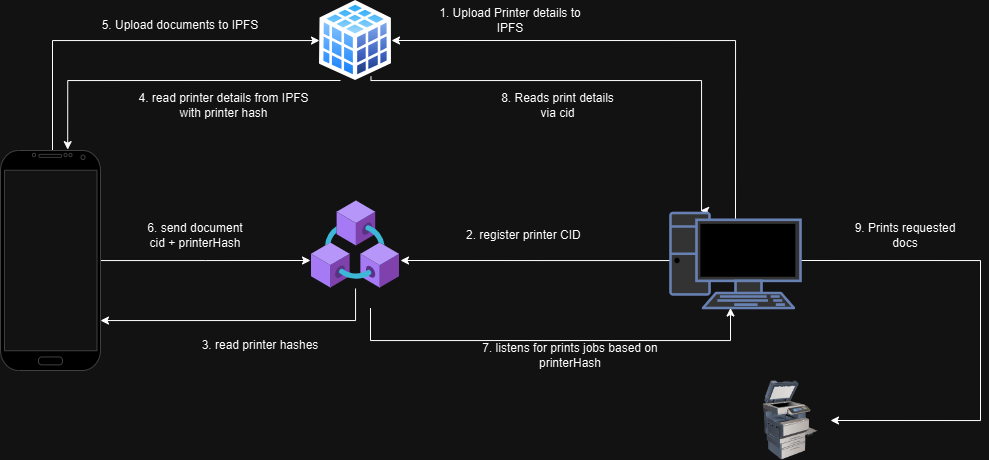

The diagram above was exported from draw.io. Its source (the exported page's mxGraphModel, read from the mxfile embedded in the PNG):
<mxGraphModel dx="954" dy="517" grid="1" gridSize="10" guides="1" tooltips="1" connect="1" arrows="1" fold="1" page="1" pageScale="1" pageWidth="850" pageHeight="1100" math="0" shadow="0">
  <root>
    <mxCell id="0" />
    <mxCell id="1" parent="0" />
    <mxCell id="apiNhhwgixOS0mwPJeVl-1" value="" style="image;aspect=fixed;html=1;points=[];align=center;fontSize=12;image=img/lib/azure2/blockchain/Azure_Blockchain_Service.svg;" vertex="1" parent="1">
      <mxGeometry x="381" y="260" width="88" height="88" as="geometry" />
    </mxCell>
    <mxCell id="apiNhhwgixOS0mwPJeVl-25" style="edgeStyle=orthogonalEdgeStyle;rounded=0;orthogonalLoop=1;jettySize=auto;html=1;exitX=0.75;exitY=1;exitDx=0;exitDy=0;" edge="1" parent="1" source="apiNhhwgixOS0mwPJeVl-2">
      <mxGeometry relative="1" as="geometry">
        <mxPoint x="770" y="270" as="targetPoint" />
        <Array as="points">
          <mxPoint x="441" y="140" />
          <mxPoint x="771" y="140" />
        </Array>
      </mxGeometry>
    </mxCell>
    <mxCell id="apiNhhwgixOS0mwPJeVl-2" value="" style="image;aspect=fixed;perimeter=ellipsePerimeter;html=1;align=center;shadow=0;dashed=0;spacingTop=3;image=img/lib/active_directory/database_cube.svg;" vertex="1" parent="1">
      <mxGeometry x="389" y="60" width="72" height="80" as="geometry" />
    </mxCell>
    <mxCell id="apiNhhwgixOS0mwPJeVl-3" value="" style="image;html=1;image=img/lib/clip_art/computers/Printer_Commercial_128x128.png" vertex="1" parent="1">
      <mxGeometry x="820" y="440" width="80" height="80" as="geometry" />
    </mxCell>
    <mxCell id="apiNhhwgixOS0mwPJeVl-11" style="edgeStyle=orthogonalEdgeStyle;rounded=0;orthogonalLoop=1;jettySize=auto;html=1;entryX=1;entryY=0.5;entryDx=0;entryDy=0;exitX=0.5;exitY=0.07;exitDx=0;exitDy=0;exitPerimeter=0;" edge="1" parent="1" source="apiNhhwgixOS0mwPJeVl-4" target="apiNhhwgixOS0mwPJeVl-2">
      <mxGeometry relative="1" as="geometry">
        <Array as="points">
          <mxPoint x="805" y="100" />
        </Array>
      </mxGeometry>
    </mxCell>
    <mxCell id="apiNhhwgixOS0mwPJeVl-15" style="edgeStyle=orthogonalEdgeStyle;rounded=0;orthogonalLoop=1;jettySize=auto;html=1;" edge="1" parent="1" source="apiNhhwgixOS0mwPJeVl-4">
      <mxGeometry relative="1" as="geometry">
        <mxPoint x="470" y="320" as="targetPoint" />
      </mxGeometry>
    </mxCell>
    <mxCell id="apiNhhwgixOS0mwPJeVl-16" style="edgeStyle=orthogonalEdgeStyle;rounded=0;orthogonalLoop=1;jettySize=auto;html=1;entryX=1;entryY=0.5;entryDx=0;entryDy=0;exitX=1;exitY=0.5;exitDx=0;exitDy=0;exitPerimeter=0;" edge="1" parent="1" source="apiNhhwgixOS0mwPJeVl-4" target="apiNhhwgixOS0mwPJeVl-3">
      <mxGeometry relative="1" as="geometry">
        <mxPoint x="890" y="324.997619047619" as="sourcePoint" />
        <mxPoint x="920" y="484.9499999999999" as="targetPoint" />
        <Array as="points">
          <mxPoint x="1050" y="320" />
          <mxPoint x="1050" y="480" />
        </Array>
      </mxGeometry>
    </mxCell>
    <mxCell id="apiNhhwgixOS0mwPJeVl-4" value="" style="fontColor=#0066CC;verticalAlign=top;verticalLabelPosition=bottom;labelPosition=center;align=center;html=1;outlineConnect=0;fillColor=#CCCCCC;strokeColor=#6881B3;gradientColor=none;gradientDirection=north;strokeWidth=2;shape=mxgraph.networks.pc;" vertex="1" parent="1">
      <mxGeometry x="740" y="272.5" width="130" height="95" as="geometry" />
    </mxCell>
    <mxCell id="apiNhhwgixOS0mwPJeVl-6" style="edgeStyle=orthogonalEdgeStyle;rounded=0;orthogonalLoop=1;jettySize=auto;html=1;exitX=0.52;exitY=0.004;exitDx=0;exitDy=0;exitPerimeter=0;" edge="1" parent="1" source="apiNhhwgixOS0mwPJeVl-5" target="apiNhhwgixOS0mwPJeVl-2">
      <mxGeometry relative="1" as="geometry">
        <mxPoint x="90" y="200" as="sourcePoint" />
        <mxPoint x="355" y="50" as="targetPoint" />
        <Array as="points">
          <mxPoint x="122" y="100" />
        </Array>
      </mxGeometry>
    </mxCell>
    <mxCell id="apiNhhwgixOS0mwPJeVl-8" style="edgeStyle=orthogonalEdgeStyle;rounded=0;orthogonalLoop=1;jettySize=auto;html=1;" edge="1" parent="1" source="apiNhhwgixOS0mwPJeVl-5">
      <mxGeometry relative="1" as="geometry">
        <mxPoint x="380" y="320" as="targetPoint" />
      </mxGeometry>
    </mxCell>
    <mxCell id="apiNhhwgixOS0mwPJeVl-5" value="" style="verticalLabelPosition=bottom;verticalAlign=top;html=1;shadow=0;dashed=0;strokeWidth=1;shape=mxgraph.android.phone2;strokeColor=#c0c0c0;" vertex="1" parent="1">
      <mxGeometry x="70" y="210" width="100" height="220" as="geometry" />
    </mxCell>
    <mxCell id="apiNhhwgixOS0mwPJeVl-7" value="5. Upload documents to IPFS" style="text;html=1;align=center;verticalAlign=middle;whiteSpace=wrap;rounded=0;" vertex="1" parent="1">
      <mxGeometry x="160" y="70" width="180" height="30" as="geometry" />
    </mxCell>
    <mxCell id="apiNhhwgixOS0mwPJeVl-9" value="6. send document cid + printerHash" style="text;html=1;align=center;verticalAlign=middle;whiteSpace=wrap;rounded=0;" vertex="1" parent="1">
      <mxGeometry x="210" y="280" width="110" height="30" as="geometry" />
    </mxCell>
    <mxCell id="apiNhhwgixOS0mwPJeVl-12" value="1. Upload Printer details to IPFS" style="text;html=1;align=center;verticalAlign=middle;whiteSpace=wrap;rounded=0;" vertex="1" parent="1">
      <mxGeometry x="500" y="65" width="160" height="30" as="geometry" />
    </mxCell>
    <mxCell id="apiNhhwgixOS0mwPJeVl-17" value="2. register printer CID&amp;nbsp;" style="text;html=1;align=center;verticalAlign=middle;whiteSpace=wrap;rounded=0;" vertex="1" parent="1">
      <mxGeometry x="520" y="280" width="150" height="30" as="geometry" />
    </mxCell>
    <mxCell id="apiNhhwgixOS0mwPJeVl-18" style="edgeStyle=orthogonalEdgeStyle;rounded=0;orthogonalLoop=1;jettySize=auto;html=1;entryX=0.672;entryY=-0.004;entryDx=0;entryDy=0;entryPerimeter=0;" edge="1" parent="1" target="apiNhhwgixOS0mwPJeVl-5">
      <mxGeometry relative="1" as="geometry">
        <mxPoint x="410" y="140" as="sourcePoint" />
        <Array as="points">
          <mxPoint x="137" y="140" />
        </Array>
      </mxGeometry>
    </mxCell>
    <mxCell id="apiNhhwgixOS0mwPJeVl-19" value="4. read printer details from IPFS with printer hash" style="text;html=1;align=center;verticalAlign=middle;whiteSpace=wrap;rounded=0;" vertex="1" parent="1">
      <mxGeometry x="206" y="150" width="175" height="30" as="geometry" />
    </mxCell>
    <mxCell id="apiNhhwgixOS0mwPJeVl-20" style="edgeStyle=orthogonalEdgeStyle;rounded=0;orthogonalLoop=1;jettySize=auto;html=1;" edge="1" parent="1" source="apiNhhwgixOS0mwPJeVl-1" target="apiNhhwgixOS0mwPJeVl-5">
      <mxGeometry relative="1" as="geometry">
        <mxPoint x="210" y="340" as="targetPoint" />
        <Array as="points">
          <mxPoint x="425" y="380" />
        </Array>
      </mxGeometry>
    </mxCell>
    <mxCell id="apiNhhwgixOS0mwPJeVl-21" value="3. read printer hashes" style="text;html=1;align=center;verticalAlign=middle;whiteSpace=wrap;rounded=0;" vertex="1" parent="1">
      <mxGeometry x="250" y="390" width="160" height="30" as="geometry" />
    </mxCell>
    <mxCell id="apiNhhwgixOS0mwPJeVl-22" style="edgeStyle=orthogonalEdgeStyle;rounded=0;orthogonalLoop=1;jettySize=auto;html=1;" edge="1" parent="1" target="apiNhhwgixOS0mwPJeVl-4">
      <mxGeometry relative="1" as="geometry">
        <mxPoint x="440" y="367.5" as="sourcePoint" />
        <mxPoint x="790" y="387" as="targetPoint" />
        <Array as="points">
          <mxPoint x="440" y="400" />
          <mxPoint x="800" y="400" />
        </Array>
      </mxGeometry>
    </mxCell>
    <mxCell id="apiNhhwgixOS0mwPJeVl-23" value="7. listens for prints jobs based on printerHash" style="text;html=1;align=center;verticalAlign=middle;whiteSpace=wrap;rounded=0;" vertex="1" parent="1">
      <mxGeometry x="550" y="400" width="180" height="30" as="geometry" />
    </mxCell>
    <mxCell id="apiNhhwgixOS0mwPJeVl-24" value="9. Prints requested docs" style="text;html=1;align=center;verticalAlign=middle;whiteSpace=wrap;rounded=0;" vertex="1" parent="1">
      <mxGeometry x="920" y="280" width="110" height="30" as="geometry" />
    </mxCell>
    <mxCell id="apiNhhwgixOS0mwPJeVl-26" value="8. Reads print details via cid" style="text;html=1;align=center;verticalAlign=middle;whiteSpace=wrap;rounded=0;" vertex="1" parent="1">
      <mxGeometry x="565" y="150" width="125" height="30" as="geometry" />
    </mxCell>
  </root>
</mxGraphModel>